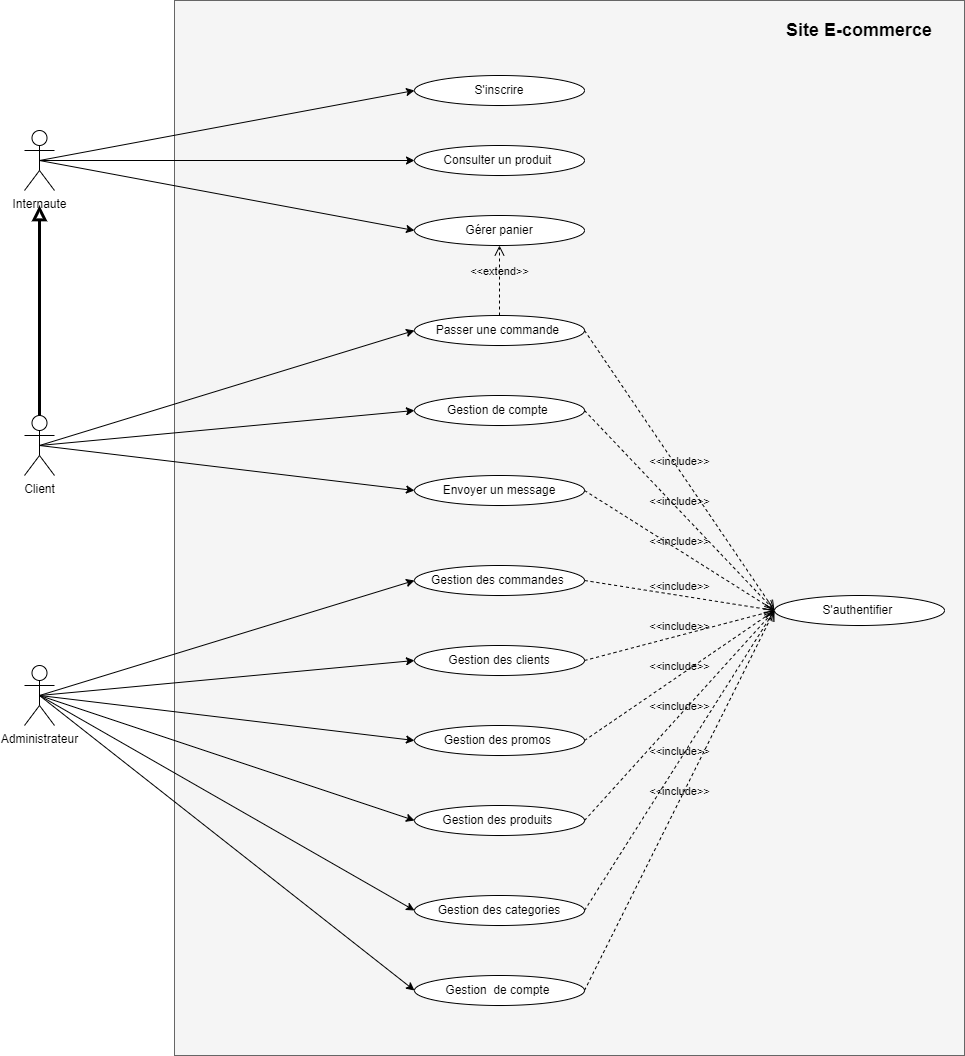

The diagram above was exported from draw.io. Its source (the exported page's mxGraphModel, read from the mxfile embedded in the PNG):
<mxGraphModel dx="1865" dy="489" grid="1" gridSize="10" guides="1" tooltips="1" connect="1" arrows="1" fold="1" page="1" pageScale="1" pageWidth="827" pageHeight="1169" math="0" shadow="0">
  <root>
    <mxCell id="0" />
    <mxCell id="1" parent="0" />
    <mxCell id="WZIDbWur0k6nScp7dg_6-1" value="" style="rounded=0;whiteSpace=wrap;html=1;fillColor=#f5f5f5;strokeColor=#666666;fontColor=#333333;" parent="1" vertex="1">
      <mxGeometry x="-90" y="185" width="790" height="1055" as="geometry" />
    </mxCell>
    <mxCell id="O5syHPQdygnw6dbhrGMZ-11" style="edgeStyle=none;rounded=0;orthogonalLoop=1;jettySize=auto;html=1;exitX=0.5;exitY=0.5;exitDx=0;exitDy=0;exitPerimeter=0;entryX=0;entryY=0.5;entryDx=0;entryDy=0;" parent="1" source="O5syHPQdygnw6dbhrGMZ-1" target="O5syHPQdygnw6dbhrGMZ-4" edge="1">
      <mxGeometry relative="1" as="geometry" />
    </mxCell>
    <mxCell id="O5syHPQdygnw6dbhrGMZ-12" style="edgeStyle=none;rounded=0;orthogonalLoop=1;jettySize=auto;html=1;exitX=0.5;exitY=0.5;exitDx=0;exitDy=0;exitPerimeter=0;entryX=0;entryY=0.5;entryDx=0;entryDy=0;" parent="1" source="O5syHPQdygnw6dbhrGMZ-1" target="O5syHPQdygnw6dbhrGMZ-10" edge="1">
      <mxGeometry relative="1" as="geometry" />
    </mxCell>
    <mxCell id="NFJa34kJHeInRJyEnuPj-17" style="edgeStyle=none;rounded=0;orthogonalLoop=1;jettySize=auto;html=1;exitX=0.5;exitY=0.5;exitDx=0;exitDy=0;exitPerimeter=0;entryX=0;entryY=0.5;entryDx=0;entryDy=0;" parent="1" source="O5syHPQdygnw6dbhrGMZ-1" target="NFJa34kJHeInRJyEnuPj-13" edge="1">
      <mxGeometry relative="1" as="geometry" />
    </mxCell>
    <mxCell id="O5syHPQdygnw6dbhrGMZ-1" value="Client" style="shape=umlActor;verticalLabelPosition=bottom;verticalAlign=top;html=1;outlineConnect=0;" parent="1" vertex="1">
      <mxGeometry x="-240" y="600" width="30" height="60" as="geometry" />
    </mxCell>
    <mxCell id="O5syHPQdygnw6dbhrGMZ-7" style="edgeStyle=none;rounded=0;orthogonalLoop=1;jettySize=auto;html=1;exitX=0.5;exitY=0.5;exitDx=0;exitDy=0;exitPerimeter=0;entryX=0;entryY=0.5;entryDx=0;entryDy=0;" parent="1" source="O5syHPQdygnw6dbhrGMZ-2" target="O5syHPQdygnw6dbhrGMZ-5" edge="1">
      <mxGeometry relative="1" as="geometry" />
    </mxCell>
    <mxCell id="O5syHPQdygnw6dbhrGMZ-9" style="edgeStyle=none;rounded=0;orthogonalLoop=1;jettySize=auto;html=1;exitX=0.5;exitY=0.5;exitDx=0;exitDy=0;exitPerimeter=0;entryX=0;entryY=0.5;entryDx=0;entryDy=0;" parent="1" source="O5syHPQdygnw6dbhrGMZ-2" target="O5syHPQdygnw6dbhrGMZ-8" edge="1">
      <mxGeometry relative="1" as="geometry" />
    </mxCell>
    <mxCell id="WZIDbWur0k6nScp7dg_6-29" style="edgeStyle=none;rounded=0;orthogonalLoop=1;jettySize=auto;html=1;exitX=0.5;exitY=0.5;exitDx=0;exitDy=0;exitPerimeter=0;entryX=0;entryY=0.5;entryDx=0;entryDy=0;" parent="1" source="O5syHPQdygnw6dbhrGMZ-2" target="WZIDbWur0k6nScp7dg_6-28" edge="1">
      <mxGeometry relative="1" as="geometry" />
    </mxCell>
    <mxCell id="O5syHPQdygnw6dbhrGMZ-2" value="Internaute" style="shape=umlActor;verticalLabelPosition=bottom;verticalAlign=top;html=1;outlineConnect=0;" parent="1" vertex="1">
      <mxGeometry x="-240" y="315" width="30" height="60" as="geometry" />
    </mxCell>
    <mxCell id="WZIDbWur0k6nScp7dg_6-9" style="rounded=0;orthogonalLoop=1;jettySize=auto;html=1;exitX=0.5;exitY=0.5;exitDx=0;exitDy=0;exitPerimeter=0;entryX=0;entryY=0.5;entryDx=0;entryDy=0;" parent="1" source="O5syHPQdygnw6dbhrGMZ-3" target="tmZlci4d0iDVrl2Q2W7e-1" edge="1">
      <mxGeometry relative="1" as="geometry" />
    </mxCell>
    <mxCell id="WZIDbWur0k6nScp7dg_6-10" style="edgeStyle=none;rounded=0;orthogonalLoop=1;jettySize=auto;html=1;exitX=0.5;exitY=0.5;exitDx=0;exitDy=0;exitPerimeter=0;entryX=0;entryY=0.5;entryDx=0;entryDy=0;" parent="1" source="O5syHPQdygnw6dbhrGMZ-3" target="tmZlci4d0iDVrl2Q2W7e-2" edge="1">
      <mxGeometry relative="1" as="geometry" />
    </mxCell>
    <mxCell id="WZIDbWur0k6nScp7dg_6-11" style="edgeStyle=none;rounded=0;orthogonalLoop=1;jettySize=auto;html=1;exitX=0.5;exitY=0.5;exitDx=0;exitDy=0;exitPerimeter=0;entryX=0;entryY=0.5;entryDx=0;entryDy=0;" parent="1" source="O5syHPQdygnw6dbhrGMZ-3" target="tmZlci4d0iDVrl2Q2W7e-3" edge="1">
      <mxGeometry relative="1" as="geometry" />
    </mxCell>
    <mxCell id="WZIDbWur0k6nScp7dg_6-12" style="edgeStyle=none;rounded=0;orthogonalLoop=1;jettySize=auto;html=1;exitX=0.5;exitY=0.5;exitDx=0;exitDy=0;exitPerimeter=0;entryX=0;entryY=0.5;entryDx=0;entryDy=0;" parent="1" source="O5syHPQdygnw6dbhrGMZ-3" target="NFJa34kJHeInRJyEnuPj-1" edge="1">
      <mxGeometry relative="1" as="geometry" />
    </mxCell>
    <mxCell id="WZIDbWur0k6nScp7dg_6-13" style="edgeStyle=none;rounded=0;orthogonalLoop=1;jettySize=auto;html=1;exitX=0.5;exitY=0.5;exitDx=0;exitDy=0;exitPerimeter=0;entryX=0;entryY=0.5;entryDx=0;entryDy=0;" parent="1" source="O5syHPQdygnw6dbhrGMZ-3" target="NFJa34kJHeInRJyEnuPj-2" edge="1">
      <mxGeometry relative="1" as="geometry" />
    </mxCell>
    <mxCell id="WZIDbWur0k6nScp7dg_6-15" style="edgeStyle=none;rounded=0;orthogonalLoop=1;jettySize=auto;html=1;exitX=0.5;exitY=0.5;exitDx=0;exitDy=0;exitPerimeter=0;entryX=0;entryY=0.5;entryDx=0;entryDy=0;" parent="1" source="O5syHPQdygnw6dbhrGMZ-3" target="WZIDbWur0k6nScp7dg_6-14" edge="1">
      <mxGeometry relative="1" as="geometry" />
    </mxCell>
    <mxCell id="O5syHPQdygnw6dbhrGMZ-3" value="Administrateur&lt;br&gt;" style="shape=umlActor;verticalLabelPosition=bottom;verticalAlign=top;html=1;outlineConnect=0;" parent="1" vertex="1">
      <mxGeometry x="-240" y="850" width="30" height="60" as="geometry" />
    </mxCell>
    <mxCell id="O5syHPQdygnw6dbhrGMZ-4" value="Passer une commande&amp;nbsp;" style="ellipse;whiteSpace=wrap;html=1;" parent="1" vertex="1">
      <mxGeometry x="150" y="500" width="170" height="30" as="geometry" />
    </mxCell>
    <mxCell id="O5syHPQdygnw6dbhrGMZ-5" value="Consulter un produit&amp;nbsp;" style="ellipse;whiteSpace=wrap;html=1;" parent="1" vertex="1">
      <mxGeometry x="150" y="330" width="170" height="30" as="geometry" />
    </mxCell>
    <mxCell id="O5syHPQdygnw6dbhrGMZ-8" value="S'inscrire" style="ellipse;whiteSpace=wrap;html=1;" parent="1" vertex="1">
      <mxGeometry x="150" y="260" width="170" height="30" as="geometry" />
    </mxCell>
    <mxCell id="O5syHPQdygnw6dbhrGMZ-10" value="Gestion de compte&amp;nbsp;" style="ellipse;whiteSpace=wrap;html=1;" parent="1" vertex="1">
      <mxGeometry x="150" y="580" width="170" height="30" as="geometry" />
    </mxCell>
    <mxCell id="tmZlci4d0iDVrl2Q2W7e-1" value="Gestion des commandes&amp;nbsp;" style="ellipse;whiteSpace=wrap;html=1;" parent="1" vertex="1">
      <mxGeometry x="150" y="750" width="170" height="30" as="geometry" />
    </mxCell>
    <mxCell id="tmZlci4d0iDVrl2Q2W7e-2" value="Gestion des clients" style="ellipse;whiteSpace=wrap;html=1;" parent="1" vertex="1">
      <mxGeometry x="150" y="830" width="170" height="30" as="geometry" />
    </mxCell>
    <mxCell id="tmZlci4d0iDVrl2Q2W7e-3" value="Gestion des promos&amp;nbsp;" style="ellipse;whiteSpace=wrap;html=1;" parent="1" vertex="1">
      <mxGeometry x="150" y="910" width="170" height="30" as="geometry" />
    </mxCell>
    <mxCell id="NFJa34kJHeInRJyEnuPj-1" value="Gestion des produits&amp;nbsp;" style="ellipse;whiteSpace=wrap;html=1;" parent="1" vertex="1">
      <mxGeometry x="150" y="990" width="170" height="30" as="geometry" />
    </mxCell>
    <mxCell id="NFJa34kJHeInRJyEnuPj-2" value="Gestion des categories" style="ellipse;whiteSpace=wrap;html=1;" parent="1" vertex="1">
      <mxGeometry x="150" y="1080" width="170" height="30" as="geometry" />
    </mxCell>
    <mxCell id="NFJa34kJHeInRJyEnuPj-6" value="S'authentifier &lt;br&gt;" style="ellipse;whiteSpace=wrap;html=1;" parent="1" vertex="1">
      <mxGeometry x="510" y="780" width="170" height="30" as="geometry" />
    </mxCell>
    <mxCell id="NFJa34kJHeInRJyEnuPj-13" value="Envoyer un message" style="ellipse;whiteSpace=wrap;html=1;" parent="1" vertex="1">
      <mxGeometry x="150" y="660" width="170" height="30" as="geometry" />
    </mxCell>
    <mxCell id="WZIDbWur0k6nScp7dg_6-14" value="Gestion&amp;nbsp; de compte&amp;nbsp;" style="ellipse;whiteSpace=wrap;html=1;" parent="1" vertex="1">
      <mxGeometry x="150" y="1160" width="170" height="30" as="geometry" />
    </mxCell>
    <mxCell id="WZIDbWur0k6nScp7dg_6-19" value="&amp;lt;&amp;lt;include&amp;gt;&amp;gt;" style="endArrow=open;startArrow=none;endFill=0;startFill=0;endSize=8;html=1;verticalAlign=bottom;dashed=1;labelBackgroundColor=none;rounded=0;exitX=1;exitY=0.5;exitDx=0;exitDy=0;entryX=0;entryY=0.5;entryDx=0;entryDy=0;" parent="1" source="NFJa34kJHeInRJyEnuPj-13" target="NFJa34kJHeInRJyEnuPj-6" edge="1">
      <mxGeometry width="160" relative="1" as="geometry">
        <mxPoint x="340" y="600" as="sourcePoint" />
        <mxPoint x="500" y="600" as="targetPoint" />
      </mxGeometry>
    </mxCell>
    <mxCell id="WZIDbWur0k6nScp7dg_6-20" value="&amp;lt;&amp;lt;include&amp;gt;&amp;gt;" style="endArrow=open;startArrow=none;endFill=0;startFill=0;endSize=8;html=1;verticalAlign=bottom;dashed=1;labelBackgroundColor=none;rounded=0;exitX=1;exitY=0.5;exitDx=0;exitDy=0;entryX=0;entryY=0.5;entryDx=0;entryDy=0;" parent="1" source="O5syHPQdygnw6dbhrGMZ-10" target="NFJa34kJHeInRJyEnuPj-6" edge="1">
      <mxGeometry width="160" relative="1" as="geometry">
        <mxPoint x="330" y="610" as="sourcePoint" />
        <mxPoint x="510" y="695" as="targetPoint" />
      </mxGeometry>
    </mxCell>
    <mxCell id="WZIDbWur0k6nScp7dg_6-21" value="&amp;lt;&amp;lt;include&amp;gt;&amp;gt;" style="endArrow=open;startArrow=none;endFill=0;startFill=0;endSize=8;html=1;verticalAlign=bottom;dashed=1;labelBackgroundColor=none;rounded=0;exitX=1;exitY=0.5;exitDx=0;exitDy=0;entryX=0;entryY=0.5;entryDx=0;entryDy=0;" parent="1" source="O5syHPQdygnw6dbhrGMZ-4" target="NFJa34kJHeInRJyEnuPj-6" edge="1">
      <mxGeometry width="160" relative="1" as="geometry">
        <mxPoint x="330" y="525" as="sourcePoint" />
        <mxPoint x="510" y="695" as="targetPoint" />
      </mxGeometry>
    </mxCell>
    <mxCell id="WZIDbWur0k6nScp7dg_6-22" value="&amp;lt;&amp;lt;include&amp;gt;&amp;gt;" style="endArrow=open;startArrow=none;endFill=0;startFill=0;endSize=8;html=1;verticalAlign=bottom;dashed=1;labelBackgroundColor=none;rounded=0;exitX=1;exitY=0.5;exitDx=0;exitDy=0;entryX=0;entryY=0.5;entryDx=0;entryDy=0;" parent="1" source="tmZlci4d0iDVrl2Q2W7e-1" target="NFJa34kJHeInRJyEnuPj-6" edge="1">
      <mxGeometry width="160" relative="1" as="geometry">
        <mxPoint x="330" y="610" as="sourcePoint" />
        <mxPoint x="510" y="695" as="targetPoint" />
      </mxGeometry>
    </mxCell>
    <mxCell id="WZIDbWur0k6nScp7dg_6-23" value="&amp;lt;&amp;lt;include&amp;gt;&amp;gt;" style="endArrow=open;startArrow=none;endFill=0;startFill=0;endSize=8;html=1;verticalAlign=bottom;dashed=1;labelBackgroundColor=none;rounded=0;exitX=1;exitY=0.5;exitDx=0;exitDy=0;entryX=0;entryY=0.5;entryDx=0;entryDy=0;" parent="1" source="tmZlci4d0iDVrl2Q2W7e-2" target="NFJa34kJHeInRJyEnuPj-6" edge="1">
      <mxGeometry width="160" relative="1" as="geometry">
        <mxPoint x="330" y="775" as="sourcePoint" />
        <mxPoint x="510" y="695" as="targetPoint" />
      </mxGeometry>
    </mxCell>
    <mxCell id="WZIDbWur0k6nScp7dg_6-24" value="&amp;lt;&amp;lt;include&amp;gt;&amp;gt;" style="endArrow=open;startArrow=none;endFill=0;startFill=0;endSize=8;html=1;verticalAlign=bottom;dashed=1;labelBackgroundColor=none;rounded=0;exitX=1;exitY=0.5;exitDx=0;exitDy=0;entryX=0;entryY=0.5;entryDx=0;entryDy=0;" parent="1" source="tmZlci4d0iDVrl2Q2W7e-3" target="NFJa34kJHeInRJyEnuPj-6" edge="1">
      <mxGeometry width="160" relative="1" as="geometry">
        <mxPoint x="330" y="855" as="sourcePoint" />
        <mxPoint x="510" y="695" as="targetPoint" />
      </mxGeometry>
    </mxCell>
    <mxCell id="WZIDbWur0k6nScp7dg_6-25" value="&amp;lt;&amp;lt;include&amp;gt;&amp;gt;" style="endArrow=open;startArrow=none;endFill=0;startFill=0;endSize=8;html=1;verticalAlign=bottom;dashed=1;labelBackgroundColor=none;rounded=0;exitX=1;exitY=0.5;exitDx=0;exitDy=0;entryX=0;entryY=0.5;entryDx=0;entryDy=0;" parent="1" source="NFJa34kJHeInRJyEnuPj-1" target="NFJa34kJHeInRJyEnuPj-6" edge="1">
      <mxGeometry width="160" relative="1" as="geometry">
        <mxPoint x="330" y="935" as="sourcePoint" />
        <mxPoint x="510" y="695" as="targetPoint" />
      </mxGeometry>
    </mxCell>
    <mxCell id="WZIDbWur0k6nScp7dg_6-26" value="&amp;lt;&amp;lt;include&amp;gt;&amp;gt;" style="endArrow=open;startArrow=none;endFill=0;startFill=0;endSize=8;html=1;verticalAlign=bottom;dashed=1;labelBackgroundColor=none;rounded=0;exitX=1;exitY=0.5;exitDx=0;exitDy=0;entryX=0;entryY=0.5;entryDx=0;entryDy=0;" parent="1" source="NFJa34kJHeInRJyEnuPj-2" target="NFJa34kJHeInRJyEnuPj-6" edge="1">
      <mxGeometry width="160" relative="1" as="geometry">
        <mxPoint x="330" y="1015" as="sourcePoint" />
        <mxPoint x="510" y="695" as="targetPoint" />
      </mxGeometry>
    </mxCell>
    <mxCell id="WZIDbWur0k6nScp7dg_6-27" value="&amp;lt;&amp;lt;include&amp;gt;&amp;gt;" style="endArrow=open;startArrow=none;endFill=0;startFill=0;endSize=8;html=1;verticalAlign=bottom;dashed=1;labelBackgroundColor=none;rounded=0;exitX=1;exitY=0.5;exitDx=0;exitDy=0;entryX=0;entryY=0.5;entryDx=0;entryDy=0;" parent="1" source="WZIDbWur0k6nScp7dg_6-14" target="NFJa34kJHeInRJyEnuPj-6" edge="1">
      <mxGeometry width="160" relative="1" as="geometry">
        <mxPoint x="330" y="1105" as="sourcePoint" />
        <mxPoint x="510" y="695" as="targetPoint" />
      </mxGeometry>
    </mxCell>
    <mxCell id="WZIDbWur0k6nScp7dg_6-28" value="Gérer panier" style="ellipse;whiteSpace=wrap;html=1;" parent="1" vertex="1">
      <mxGeometry x="150" y="400" width="170" height="30" as="geometry" />
    </mxCell>
    <mxCell id="WZIDbWur0k6nScp7dg_6-30" value="&amp;lt;&amp;lt;extend&amp;gt;&amp;gt;" style="endArrow=open;startArrow=none;endFill=0;startFill=0;endSize=8;html=1;verticalAlign=bottom;dashed=1;labelBackgroundColor=none;rounded=0;exitX=0.5;exitY=0;exitDx=0;exitDy=0;entryX=0.5;entryY=1;entryDx=0;entryDy=0;" parent="1" source="O5syHPQdygnw6dbhrGMZ-4" target="WZIDbWur0k6nScp7dg_6-28" edge="1">
      <mxGeometry width="160" relative="1" as="geometry">
        <mxPoint x="334" y="460" as="sourcePoint" />
        <mxPoint x="494" y="460" as="targetPoint" />
      </mxGeometry>
    </mxCell>
    <mxCell id="WZIDbWur0k6nScp7dg_6-31" value="&lt;font style=&quot;font-size: 18px&quot;&gt;&lt;b&gt;Site E-commerce&lt;/b&gt;&lt;/font&gt;" style="text;html=1;strokeColor=none;fillColor=none;align=center;verticalAlign=middle;whiteSpace=wrap;rounded=0;" parent="1" vertex="1">
      <mxGeometry x="500" y="200" width="190" height="30" as="geometry" />
    </mxCell>
    <mxCell id="WZIDbWur0k6nScp7dg_6-34" value="" style="endArrow=block;html=1;rounded=0;align=center;verticalAlign=bottom;endFill=0;labelBackgroundColor=none;endSize=8;fontSize=18;exitX=0.5;exitY=0;exitDx=0;exitDy=0;exitPerimeter=0;strokeWidth=3;" parent="1" source="O5syHPQdygnw6dbhrGMZ-1" edge="1">
      <mxGeometry relative="1" as="geometry">
        <mxPoint x="-250" y="530" as="sourcePoint" />
        <mxPoint x="-225" y="390" as="targetPoint" />
      </mxGeometry>
    </mxCell>
    <mxCell id="WZIDbWur0k6nScp7dg_6-35" value="" style="resizable=0;html=1;align=center;verticalAlign=top;labelBackgroundColor=none;fontSize=18;" parent="WZIDbWur0k6nScp7dg_6-34" connectable="0" vertex="1">
      <mxGeometry relative="1" as="geometry" />
    </mxCell>
  </root>
</mxGraphModel>